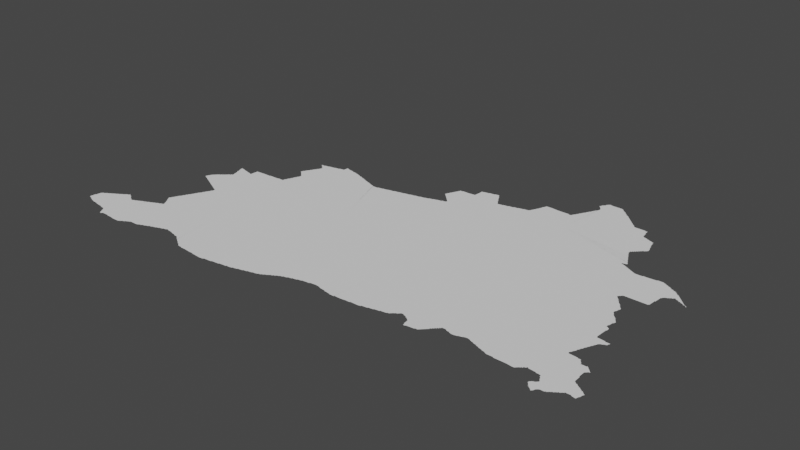 # Source: diyarbakir.blend  (saved by Blender 3.3.6; exported with 4.5.12 LTS)
import bpy
from mathutils import Matrix  # noqa: F401  (used for matrix-valued properties, if any)

bpy.ops.wm.read_factory_settings(use_empty=True)
scene = bpy.context.scene
scene.name = 'Scene'

# ---- collections
col_collection = bpy.data.collections.new('Collection'); scene.collection.children.link(col_collection)

# ---- node groups
ng_auto_smooth = bpy.data.node_groups.new('Auto Smooth', 'GeometryNodeTree')
_s = ng_auto_smooth.interface.new_socket(name='Geometry', in_out='OUTPUT', socket_type='NodeSocketGeometry')
_s = ng_auto_smooth.interface.new_socket(name='Geometry', in_out='INPUT', socket_type='NodeSocketGeometry')
_s = ng_auto_smooth.interface.new_socket(name='Angle', in_out='INPUT', socket_type='NodeSocketFloat')
_s.subtype = 'ANGLE'
_s.min_value = 0.0
_s.max_value = 3.142
ng_auto_smooth.is_modifier = True
_N = ng_auto_smooth.nodes; _L = ng_auto_smooth.links
n0 = _N.new('NodeGroupOutput'); n0.name = 'Group Output'; n0.location = (480, -100)
n1 = _N.new('NodeGroupInput'); n1.name = 'Group Input'; n1.location = (-420, -300)
n2 = _N.new('NodeGroupInput'); n2.name = 'Group Input.001'; n2.location = (-60, -100)
n3 = _N.new('GeometryNodeSetShadeSmooth'); n3.name = 'Set Shade Smooth'; n3.location = (120, -100)
n3.domain = 'EDGE'
n4 = _N.new('GeometryNodeSetShadeSmooth'); n4.name = 'Set Shade Smooth.001'; n4.location = (300, -100)
n5 = _N.new('GeometryNodeInputMeshEdgeAngle'); n5.name = 'Edge Angle'; n5.location = (-420, -220)
n6 = _N.new('GeometryNodeInputEdgeSmooth'); n6.name = 'Is Edge Smooth'; n6.location = (-60, -160)
n7 = _N.new('GeometryNodeInputShadeSmooth'); n7.name = 'Is Face Smooth'; n7.location = (-240, -340)
n8 = _N.new('FunctionNodeBooleanMath'); n8.name = 'Boolean Math'; n8.location = (-60, -220)
n9 = _N.new('FunctionNodeCompare'); n9.name = 'Compare'; n9.location = (-240, -180)
n9.operation = 'LESS_EQUAL'
_L.new(n5.outputs[0], n9.inputs[0])
_L.new(n4.outputs[0], n0.inputs[0])
_L.new(n1.outputs[1], n9.inputs[1])
_L.new(n9.outputs[0], n8.inputs[0])
_L.new(n7.outputs[0], n8.inputs[1])
_L.new(n2.outputs[0], n3.inputs[0])
_L.new(n6.outputs[0], n3.inputs[1])
_L.new(n3.outputs[0], n4.inputs[0])
_L.new(n8.outputs[0], n3.inputs[2])
n0.is_active_output = True

# ---- world
world_world = bpy.data.worlds.new('World'); scene.world = world_world
world_world.use_nodes = True; world_world.node_tree.nodes.clear()
_N = world_world.node_tree.nodes; _L = world_world.node_tree.links
n0 = _N.new('ShaderNodeOutputWorld'); n0.name = 'World Output'; n0.location = (300, 300)
n1 = _N.new('ShaderNodeBackground'); n1.name = 'Background'; n1.location = (10, 300)
n1.inputs[0].default_value = (0.05088, 0.05088, 0.05088, 1.0)
_L.new(n1.outputs[0], n0.inputs[0])
n0.is_active_output = True
world_world.color = (0.05088, 0.05088, 0.05088)
world_world.use_sun_shadow = False
world_world.sun_shadow_jitter_overblur = 0.0

# ---- meshes
me_mesh = bpy.data.meshes.new('Mesh')
me_mesh.from_pydata([(36.79, 36.8, -8.592e-08), (36.5, 36.89, -4.439e-08), (36.52, 36.88, -7.1e-08), (36.51, 36.89, -9.427e-08), (36.52, 36.89, -8.705e-08), (36.51, 36.91, -8.776e-08), (36.79, 37.08, -9.988e-08), (36.52, 36.98, -7.698e-08), (36.53, 36.99, -9.658e-08), (36.54, 37.06, -7.219e-08), (36.57, 36.87, -9.348e-08), (36.55, 37.07, -9.317e-08), (36.57, 36.86, -8.199e-08), (36.56, 37.08, -9.214e-08), (36.57, 37.09, -8.401e-08), (36.59, 37.09, -9.848e-08), (36.59, 37.1, -7.01e-08), (36.62, 36.84, -4.439e-08), (36.61, 36.85, -9.026e-08), (36.61, 37.11, -8.959e-08), (36.65, 36.83, -7.757e-08), (36.68, 36.82, -9.451e-08), (36.67, 36.83, -9.905e-08), (36.79, 36.81, -9.246e-08), (36.62, 37.12, -1.065e-07), (36.65, 37.13, -9.5e-08), (36.66, 37.14, -5.771e-08), (36.67, 37.15, -8.81e-08), (36.69, 37.15, -9.926e-08), (36.69, 37.16, -7.068e-08), (36.71, 37.17, -9.645e-08), (36.72, 37.18, -1.016e-07), (36.75, 37.19, -9.694e-08), (36.76, 37.2, -7.83e-08), (36.77, 37.21, -8.737e-08), (36.79, 37.21, -9.926e-08), (36.79, 37.22, -7.418e-08), (36.91, 36.79, -9.234e-08), (36.91, 36.78, -7.51e-08), (36.99, 36.77, -9.794e-08), (37.0, 36.76, -5.28e-08), (37.02, 36.73, -7.399e-08), (37.01, 36.75, -9.902e-08), (37.04, 36.7, -6.193e-08), (37.03, 36.71, -8.422e-08), (37.03, 36.73, -9.807e-08), (37.06, 36.66, -9.606e-08), (37.05, 36.69, -9.706e-08), (37.07, 36.65, -8.358e-08), (37.09, 36.65, -8.565e-08), (37.11, 36.66, -7.95e-08), (37.11, 36.67, -9.926e-08), (36.81, 37.23, -9.223e-08), (36.82, 37.24, -9.891e-08), (36.85, 37.25, -9.747e-08), (36.85, 37.26, -6.748e-08), (36.87, 37.27, -8.826e-08), (36.88, 37.28, -9.607e-08), (36.91, 37.29, -9.41e-08), (36.92, 37.3, -5.28e-08), (36.95, 37.29, -1.041e-07), (36.93, 37.31, -8.192e-08), (36.98, 37.28, -1.029e-07), (36.94, 37.3, -6.633e-08), (37.03, 37.23, -9.879e-08), (36.99, 37.27, -8.587e-08), (37.01, 37.25, -9.306e-08), (37.0, 37.26, -5.28e-08), (37.03, 37.24, -7.166e-08), (37.05, 37.23, -7.787e-08), (37.07, 37.21, -8.959e-08), (37.06, 37.22, -4.217e-08), (37.09, 37.21, -8.737e-08), (37.11, 37.21, -9.848e-08), (37.14, 36.67, -9.835e-08), (37.26, 37.02, -9.988e-08), (37.23, 36.67, -9.558e-08), (37.23, 36.66, -6.08e-08), (37.31, 36.66, -8.528e-08), (37.37, 36.65, -9.437e-08), (37.11, 37.22, -9.393e-08), (37.16, 37.24, -7.75e-08), (37.15, 37.23, -9.764e-08), (37.19, 37.25, -9.407e-08), (37.2, 37.26, -8.224e-08), (37.23, 37.27, -9.208e-08), (37.24, 37.28, -7.391e-08), (37.27, 37.29, -9.588e-08), (37.29, 37.29, -9.42e-08), (37.29, 37.3, -9.628e-08), (37.33, 37.31, -9.848e-08), (37.33, 37.32, -9.193e-08), (37.37, 37.33, -9.597e-08), (37.38, 37.34, -7.626e-08), (37.41, 37.35, -9.312e-08), (37.42, 37.36, -7.067e-08), (37.42, 38.4, -8.558e-08), (37.28, 38.47, -6.733e-08), (37.28, 38.48, -4.412e-08), (37.3, 38.46, -8.557e-08), (37.29, 38.47, -8.934e-08), (37.29, 38.49, -9.317e-08), (37.3, 38.52, -9.269e-08), (37.31, 38.53, -9.317e-08), (37.32, 38.56, -8.421e-08), (37.34, 38.44, -8.557e-08), (37.33, 38.45, -9.432e-08), (37.33, 38.57, -9.223e-08), (37.34, 38.58, -6.703e-08), (37.53, 38.61, -9.988e-08), (37.35, 38.59, -9.294e-08), (37.36, 38.6, -6.326e-08), (37.38, 38.42, -8.364e-08), (37.37, 38.43, -9.419e-08), (37.37, 38.61, -8.776e-08), (37.38, 38.62, -4.217e-08), (37.41, 38.41, -9.576e-08), (37.39, 38.63, -8.246e-08), (37.41, 38.65, -7.894e-08), (37.43, 38.65, -9.848e-08), (37.43, 38.67, -7.491e-08), (37.47, 36.65, -9.36e-08), (37.5, 36.66, -9.45e-08), (37.51, 36.67, -9.196e-08), (37.53, 36.68, -7.418e-08), (37.53, 36.69, -9.926e-08), (37.55, 36.69, -8.475e-08), (37.57, 36.7, -6.748e-08), (37.57, 36.71, -9.529e-08), (37.6, 36.72, -1.172e-07), (37.61, 36.73, -9.419e-08), (37.64, 36.74, -9.531e-08), (37.65, 36.75, -9.194e-08), (37.67, 36.75, -9.193e-08), (37.77, 36.75, -8.632e-08), (37.97, 36.96, -9.988e-08), (37.72, 37.41, -9.988e-08), (37.45, 37.37, -9.11e-08), (37.46, 37.38, -6.719e-08), (37.49, 37.39, -8.914e-08), (37.51, 37.39, -9.353e-08), (37.51, 37.4, -6.733e-08), (37.53, 37.41, -8.777e-08), (37.55, 37.41, -9.894e-08), (37.56, 37.42, 5.192e-08), (37.56, 37.42, -1.065e-07), (37.55, 37.42, -4.162e-08), (37.56, 37.43, -9.276e-08), (37.46, 37.59, -6.95e-08), (37.45, 37.61, -8.192e-08), (37.46, 37.62, -5.771e-08), (37.48, 37.56, -7.196e-08), (37.47, 37.57, -8.282e-08), (37.47, 37.59, -9.925e-08), (37.47, 37.63, -9.5e-08), (37.48, 37.66, -9.708e-08), (37.5, 37.53, -7.068e-08), (37.49, 37.55, -9.21e-08), (37.49, 37.67, -9.317e-08), (37.5, 37.7, -9.453e-08), (37.52, 37.5, -5.868e-08), (37.51, 37.51, -8.472e-08), (37.51, 37.53, -9.684e-08), (38.47, 37.58, -9.933e-08), (37.51, 37.71, -9.11e-08), (37.52, 37.74, -1.107e-07), (37.53, 37.49, -9.41e-08), (37.53, 37.75, -8.971e-08), (37.55, 37.45, -8.399e-08), (37.54, 37.77, -7.068e-08), (37.55, 37.77, -9.737e-08), (37.55, 37.79, -8.785e-08), (37.56, 37.81, -6.638e-08), (37.57, 37.81, -9.718e-08), (37.57, 37.83, -8.566e-08), (37.58, 37.85, -7.902e-08), (37.59, 37.85, -9.681e-08), (37.59, 37.87, -8.056e-08), (37.6, 37.88, -5.771e-08), (37.61, 37.89, -9.597e-08), (37.62, 37.92, -1.042e-07), (37.63, 37.93, -9.419e-08), (37.64, 37.96, -8.671e-08), (37.65, 37.97, -9.354e-08), (37.66, 38.0, -8.14e-08), (37.67, 38.01, -9.062e-08), (37.68, 38.03, -7.311e-08), (37.69, 38.03, -9.926e-08), (37.69, 38.05, -8.785e-08), (37.7, 38.07, -7.167e-08), (37.71, 38.07, -9.672e-08), (37.46, 38.38, -8.369e-08), (37.45, 38.39, -9.419e-08), (37.5, 38.36, -8.365e-08), (37.49, 38.37, -9.432e-08), (37.54, 38.34, -8.572e-08), (37.53, 38.35, -9.56e-08), (37.58, 38.32, -8.562e-08), (37.57, 38.33, -9.419e-08), (37.86, 38.52, -9.13e-08), (37.62, 38.3, -8.374e-08), (37.61, 38.31, -9.432e-08), (37.66, 38.28, -9.368e-08), (37.65, 38.29, -9.561e-08), (37.7, 38.26, -8.64e-08), (37.69, 38.27, -9.597e-08), (37.71, 38.09, -8.684e-08), (37.72, 38.11, -6.516e-08), (37.73, 38.11, -9.82e-08), (37.73, 38.13, -8.566e-08), (37.74, 38.14, -5.771e-08), (37.74, 38.24, -8.64e-08), (37.73, 38.25, -9.597e-08), (37.75, 38.15, -8.958e-08), (37.75, 38.17, -8.282e-08), (37.76, 38.18, -5.438e-08), (37.45, 38.67, -9.474e-08), (37.45, 38.68, -6.973e-08), (37.47, 38.69, -9.317e-08), (37.48, 38.7, -6.126e-08), (37.49, 38.71, -9.05e-08), (37.5, 38.72, -8.54e-08), (37.5, 39.04, 2.771e-08), (37.51, 38.73, -8.5e-08), (37.52, 38.96, -8.67e-08), (37.51, 39.01, -9.267e-08), (37.5, 39.03, -9.427e-08), (37.53, 39.03, -9.817e-08), (37.51, 39.03, -8.279e-08), (37.53, 38.75, -7.999e-08), (37.54, 38.89, -8.954e-08), (37.53, 38.95, -9.447e-08), (37.55, 38.75, -9.926e-08), (37.55, 38.77, -7.469e-08), (37.56, 38.82, -7.982e-08), (37.55, 38.89, -9.026e-08), (37.58, 39.02, -8.981e-08), (37.57, 38.77, -9.681e-08), (37.57, 38.79, -9.402e-08), (37.57, 38.81, -9.702e-08), (37.67, 38.99, -1.018e-07), (37.59, 39.01, -9.467e-08), (37.66, 39.0, -8.809e-08), (37.74, 38.98, -8.329e-08), (37.75, 38.97, -9.692e-08), (37.5, 39.04, -4.439e-08), (37.8, 36.76, -9.421e-08), (37.81, 36.77, -9.219e-08), (37.85, 36.78, -8.192e-08), (37.85, 36.79, -8.754e-08), (37.9, 36.8, -8.693e-08), (37.91, 36.81, -9.226e-08), (37.95, 36.82, -8.685e-08), (37.95, 36.83, -9.334e-08), (38.0, 36.84, -6.783e-08), (38.01, 36.85, -8.585e-08), (38.06, 36.86, -1.594e-08), (38.07, 36.87, -9.136e-08), (37.77, 38.19, -9.419e-08), (37.77, 38.23, -9.659e-08), (37.77, 38.21, -9.459e-08), (37.77, 38.97, -9.597e-08), (37.77, 39.0, -9.08e-08), (37.78, 39.1, -7.473e-08), (37.79, 39.1, -8.412e-08), (37.93, 39.11, -9.328e-08), (37.99, 39.11, -9.69e-08), (38.05, 39.11, -9.692e-08), (38.05, 39.12, -8.432e-08), (38.11, 36.88, -8.163e-08), (38.11, 36.89, -9.926e-08), (38.13, 36.89, -9.089e-08), (38.17, 36.9, -7.666e-08), (38.17, 36.91, -9.848e-08), (38.19, 36.91, -8.934e-08), (38.23, 36.92, -7.808e-08), (38.23, 36.93, -9.77e-08), (38.26, 36.92, -4.81e-08), (38.25, 36.93, -9.178e-08), (38.35, 36.91, -9.273e-08), (38.36, 36.9, -7.92e-08), (38.13, 39.12, -6.902e-08), (38.18, 39.12, -9.185e-08), (38.23, 39.13, -9.186e-08), (38.29, 39.13, -8.978e-08), (38.31, 39.15, -8.934e-08), (38.31, 39.13, -9.932e-08), (38.32, 39.18, -9.359e-08), (38.33, 39.19, -9.317e-08), (38.34, 39.23, -8.369e-08), (38.35, 39.23, -9.681e-08), (38.36, 39.27, -9.409e-08), (38.37, 39.27, -9.926e-08), (38.37, 39.29, -8.953e-08), (38.38, 39.32, -7.855e-08), (38.39, 39.33, -9.339e-08), (38.4, 39.37, -8.476e-08), (38.3, 39.53, -7.275e-08), (38.3, 39.55, -7.195e-08), (38.32, 39.52, -6.597e-08), (38.31, 39.53, -9.587e-08), (38.31, 39.55, -9.926e-08), (38.31, 39.57, -8.595e-08), (38.34, 39.5, -6.354e-08), (38.33, 39.51, -9.526e-08), (38.32, 39.58, -9.329e-08), (38.33, 39.59, -9.597e-08), (38.34, 39.62, -1.222e-07), (38.36, 39.48, -6.326e-08), (38.35, 39.49, -9.231e-08), (38.35, 39.63, -9.196e-08), (38.36, 39.65, -7.068e-08), (38.38, 39.46, -5.327e-08), (38.37, 39.47, -9.045e-08), (38.37, 39.65, -9.926e-08), (38.4, 39.44, -4.217e-08), (38.39, 39.45, -8.845e-08), (38.37, 39.67, -9.312e-08), (38.38, 39.68, -6.193e-08), (38.38, 39.92, -8e-08), (38.38, 39.93, -3.663e-08), (38.39, 39.69, -9.508e-08), (38.4, 39.72, -1.057e-07), (38.39, 39.91, -7.55e-08), (38.39, 39.93, -6.383e-08), (38.6, 36.8, -4.412e-08), (38.61, 36.79, -8.269e-08), (38.63, 36.78, -7.412e-08), (38.63, 36.79, -9.825e-08), (38.66, 36.76, -8.32e-08), (38.65, 36.77, -9.75e-08), (38.67, 36.75, -8.566e-08), (38.69, 36.74, -7.577e-08), (38.69, 36.75, -9.958e-08), (38.72, 36.72, -6.354e-08), (38.71, 36.73, -9.5e-08), (38.43, 36.89, -9.041e-08), (38.44, 36.88, -8.589e-08), (38.51, 36.87, -9.844e-08), (38.52, 36.86, -8.129e-08), (38.54, 36.84, -6.957e-08), (38.53, 36.85, -9.763e-08), (38.55, 36.83, -7.935e-08), (38.57, 36.82, -6.796e-08), (38.57, 36.83, -9.609e-08), (38.59, 36.81, -8.396e-08), (38.41, 39.37, -7.758e-08), (38.42, 39.41, -8.251e-08), (38.41, 39.43, -8.437e-08), (38.5, 39.6, -9.988e-08), (38.41, 39.73, -9.095e-08), (38.42, 39.75, -7.068e-08), (38.41, 39.89, -8.809e-08), (38.41, 39.91, -9.76e-08), (38.41, 39.93, -9.002e-08), (38.43, 39.75, -9.898e-08), (38.43, 39.77, -8.505e-08), (38.44, 39.78, -5.771e-08), (38.43, 39.87, -7.491e-08), (38.43, 39.89, -9.76e-08), (38.43, 39.93, -9.525e-08), (38.45, 39.79, -9.48e-08), (38.46, 39.82, -1.283e-07), (38.45, 39.85, -7.135e-08), (38.45, 39.87, -9.539e-08), (38.44, 39.94, -8.621e-08), (38.47, 39.83, -9.893e-08), (38.47, 39.85, -9.609e-08), (39.01, 39.88, -9.988e-08), (38.51, 39.95, -9.081e-08), (38.52, 39.96, -6.217e-08), (38.59, 39.97, -9.649e-08), (38.61, 39.97, -9.365e-08), (38.61, 39.98, -8.482e-08), (38.69, 39.99, -9.522e-08), (38.69, 40.0, -5.76e-08), (38.74, 36.71, -9.679e-08), (38.79, 36.7, -7.366e-08), (38.79, 36.71, -9.902e-08), (38.88, 36.7, -9.187e-08), (38.98, 36.69, -9.415e-08), (39.05, 36.69, -9.835e-08), (39.87, 38.79, -8.935e-08), (38.74, 40.01, -9.342e-08), (38.77, 40.01, -1.008e-07), (39.01, 40.03, -9.969e-08), (39.04, 40.03, -9.401e-08), (38.78, 40.09, -5.987e-08), (38.83, 40.07, -9.976e-08), (38.83, 40.08, -9.061e-08), (38.92, 40.06, -7.261e-08), (38.93, 40.05, -9.373e-08), (39.01, 40.04, -8.763e-08), (39.05, 36.68, 5.107e-09), (39.09, 36.68, -7.568e-08), (39.2, 36.67, -9.584e-08), (39.27, 36.68, -8.772e-08), (39.27, 36.69, -8.827e-08), (39.4, 36.7, -7.579e-08), (39.13, 39.99, -9.603e-08), (39.19, 39.97, -9.418e-08), (39.16, 39.99, -6.874e-08), (39.18, 39.98, -4.439e-08), (39.24, 39.96, -4.423e-08), (39.25, 39.95, -9.214e-08), (39.29, 39.93, -8.97e-08), (39.29, 39.94, -7.99e-08), (39.45, 39.87, -9.983e-08), (39.34, 39.92, -6.923e-08), (39.35, 39.91, -8.279e-08), (39.07, 40.01, -9.82e-08), (39.07, 40.02, -6.459e-08), (39.09, 40.01, -8.953e-08), (39.12, 40.0, -7.39e-08), (39.41, 36.71, -9.144e-08), (39.53, 36.72, -9.831e-08), (39.53, 36.73, -9.285e-08), (39.65, 36.74, -8.514e-08), (39.65, 36.75, -9.88e-08), (39.4, 39.9, -7.295e-08), (39.41, 39.89, -9.315e-08), (39.45, 39.88, -8.581e-08), (39.51, 39.86, -9.223e-08), (39.47, 39.87, -8.972e-08), (39.51, 39.85, -9.464e-08), (39.55, 39.85, -8.471e-08), (39.61, 39.85, -9.843e-08), (39.61, 39.86, -6.049e-08), (39.66, 39.87, -9.144e-08), (39.71, 36.75, -8.877e-08), (39.75, 36.76, -9.477e-08), (39.75, 36.77, -9.77e-08), (39.78, 36.77, -7.691e-08), (39.83, 36.79, -9.707e-08), (39.82, 36.78, -4.578e-08), (39.91, 36.81, -8.639e-08), (39.97, 36.82, -7.497e-08), (39.97, 36.83, -9.901e-08), (39.99, 36.83, -9.026e-08), (39.95, 39.81, -9.988e-08), (39.69, 39.87, -9.687e-08), (39.69, 39.88, -7.358e-08), (39.77, 39.89, -9.137e-08), (39.78, 39.9, -8.667e-08), (39.85, 39.91, -9.3e-08), (39.87, 39.91, -9.834e-08), (39.87, 39.92, -6.049e-08), (39.95, 39.93, -9.98e-08), (39.92, 39.93, -9.069e-08), (39.95, 39.94, -8.406e-08), (40.04, 36.84, -8.456e-08), (40.05, 36.85, -9.576e-08), (40.08, 36.85, -8.967e-08), (40.12, 36.86, -4.439e-08), (40.13, 36.87, -9.912e-08), (40.17, 36.88, -9.367e-08), (40.17, 36.89, -9.851e-08), (40.19, 36.89, -8.505e-08), (40.21, 36.91, -9.418e-08), (40.2, 36.9, -6.193e-08), (40.24, 36.92, -1.114e-07), (40.25, 36.93, -9.139e-08), (40.27, 36.95, -9.881e-08), (40.27, 36.94, -7.418e-08), (40.29, 36.95, -8.737e-08), (40.31, 36.97, -9.531e-08), (40.31, 36.96, -6.516e-08), (40.03, 39.95, -9.137e-08), (40.04, 39.96, -7.49e-08), (40.11, 39.97, -9.456e-08), (40.13, 39.98, -6.049e-08), (40.13, 39.97, -9.981e-08), (40.18, 39.99, -9.517e-08), (40.21, 39.99, -9.842e-08), (40.21, 40.0, -7.39e-08), (40.29, 40.01, -9.824e-08), (40.3, 40.02, -7.993e-08), (40.33, 36.97, -8.282e-08), (40.35, 36.99, -9.032e-08), (40.34, 36.98, -5.438e-08), (40.38, 37.0, -1.307e-07), (40.39, 37.01, -8.971e-08), (40.43, 37.02, -7.632e-08), (40.43, 37.03, -9.77e-08), (40.45, 37.03, -8.072e-08), (40.49, 37.04, -5.993e-08), (40.49, 37.05, -8.865e-08), (40.55, 37.06, -7.979e-08), (40.55, 37.07, -9.926e-08), (40.57, 37.07, -9.089e-08), (40.62, 37.08, -7.938e-08), (40.63, 37.09, -9.136e-08), (40.37, 40.03, -9.43e-08), (40.38, 40.04, -9.013e-08), (40.43, 40.05, -9.349e-08), (40.44, 40.06, -8.393e-08), (40.49, 40.07, -9.246e-08), (40.5, 40.08, -5.318e-08), (40.55, 40.09, -9.268e-08), (40.54, 40.32, -3.329e-08), (40.56, 40.3, -4.162e-08), (40.55, 40.31, -9.168e-08), (40.56, 40.1, -7.157e-08), (40.58, 40.28, -7.061e-08), (40.57, 40.29, -9.019e-08), (40.6, 40.26, -4.217e-08), (40.59, 40.27, -8.602e-08), (40.63, 40.11, -9.701e-08), (40.62, 40.24, -5.327e-08), (40.61, 40.25, -8.921e-08), (40.69, 40.34, -9.988e-08), (40.63, 40.12, -7.531e-08), (40.64, 40.22, -5.327e-08), (40.63, 40.23, -9.754e-08), (40.52, 40.34, -3.329e-08), (40.52, 40.34, -4.495e-08), (40.53, 40.33, -8.161e-08), (40.53, 40.35, -9.141e-08), (40.54, 40.38, -9.834e-08), (40.55, 40.39, -9.578e-08), (40.56, 40.42, -9.845e-08), (40.57, 40.43, -9.419e-08), (40.58, 40.46, -9.831e-08), (40.59, 40.47, -9.375e-08), (40.6, 40.5, -8.851e-08), (40.61, 40.51, -9.419e-08), (40.62, 40.54, -9.226e-08), (40.63, 40.57, -8.916e-08), (40.69, 37.1, -8.632e-08), (40.69, 37.11, -9.788e-08), (40.71, 37.11, -9.065e-08), (40.81, 37.12, -9.27e-08), (40.81, 37.13, -9.347e-08), (40.91, 37.14, -8.274e-08), (40.81, 40.2, -9.988e-08), (40.69, 40.13, -9.659e-08), (40.66, 40.2, -6.126e-08), (40.65, 40.21, -9.493e-08), (40.68, 40.18, -6.126e-08), (40.67, 40.19, -8.746e-08), (40.7, 40.15, -5.467e-08), (40.7, 40.14, -1.214e-07), (40.69, 40.14, -4.439e-08), (40.7, 40.16, -7.146e-08), (40.69, 40.17, -9.185e-08), (40.63, 40.55, -9.823e-08), (40.67, 40.57, -9.824e-08), (40.68, 40.58, -5.801e-08), (40.79, 40.58, -8.981e-08), (40.89, 40.59, -9.862e-08), (40.89, 40.61, -9.099e-08), (40.9, 40.69, -8.928e-08), (40.9, 40.75, -7.651e-08), (40.93, 40.75, -9.692e-08), (40.94, 40.76, -6.631e-08), (36.5, 36.89, -1.542e-07), (37.4, 38.64, 3.329e-08), (37.56, 37.43, -1.119e-07), (37.54, 37.46, -9.044e-08), (37.52, 38.74, 3.329e-08), (37.5, 39.04, 4.162e-08), (38.39, 39.93, 2.688e-08), (39.9, 36.8, -8.073e-08), (40.7, 40.15, 1.474e-09), (40.99, 37.12, -7.264e-08), (41.07, 37.11, -9.206e-08), (41.09, 37.1, -7.262e-08), (41.17, 37.09, -9.67e-08), (41.19, 37.08, -5.69e-08), (41.19, 37.09, -9.926e-08), (41.21, 37.08, -6.597e-08), (41.21, 37.08, -3.329e-08), (41.22, 37.08, -1.106e-07), (41.2, 37.08, -7.491e-08), (41.27, 37.08, -4.53e-08), (41.27, 37.09, -9.728e-08), (40.99, 37.13, -9.228e-08), (41.09, 37.11, -9.951e-08), (41.37, 38.12, -8.876e-08), (41.15, 40.47, -8.701e-08), (41.29, 40.61, -9.009e-08), (41.27, 40.63, -9.926e-08), (41.01, 40.77, -9.246e-08), (41.02, 40.78, -5.555e-08), (41.09, 40.79, -9.221e-08), (41.11, 40.79, -9.926e-08), (41.11, 40.8, -6.049e-08), (41.17, 40.81, -8.416e-08), (41.21, 40.75, -9.717e-08), (41.19, 40.77, -9.766e-08), (41.19, 40.79, -9.166e-08), (41.18, 40.8, -6.538e-08), (41.23, 40.71, -9.393e-08), (41.22, 40.74, -8.666e-08), (41.2, 40.77, -7.167e-08), (41.24, 40.7, -9.043e-08), (41.27, 40.65, -8.986e-08), (41.25, 40.67, -9.677e-08), (41.26, 40.67, -6.409e-08), (41.38, 37.09, -9.32e-08), (41.46, 37.1, -7.71e-08), (41.52, 37.1, -6.021e-08), (41.53, 37.11, -9.683e-08), (41.69, 37.13, -9.933e-08), (41.54, 40.44, -9.988e-08), (41.33, 40.56, -9.719e-08), (41.28, 40.63, -6.928e-08), (41.32, 40.56, -9.317e-08), (41.31, 40.57, -9.41e-08), (41.3, 40.6, -9.703e-08), (41.32, 40.57, -2.028e-07), (41.33, 40.56, -5.638e-08), (41.39, 40.57, -9.285e-08), (41.41, 40.57, -9.848e-08), (41.41, 40.58, -9.333e-08), (41.49, 40.59, -9.511e-08), (41.49, 40.6, -7.98e-08), (41.57, 40.61, -9.557e-08), (41.57, 40.62, -6.049e-08), (41.63, 40.63, -9.063e-08), (41.65, 37.11, -8.618e-08), (41.69, 37.12, -4.661e-08), (41.78, 37.14, -5.883e-08), (41.79, 37.15, -9.248e-08), (41.86, 37.16, -8.022e-08), (41.87, 37.17, -9.216e-08), (42.47, 40.56, -9.988e-08), (41.71, 40.65, -9.848e-08), (41.64, 40.64, -4.356e-08), (41.72, 40.66, -9.111e-08), (41.79, 40.67, -8.898e-08), (41.8, 40.68, -4.162e-08), (41.81, 40.69, -8.794e-08), (41.82, 40.72, -7.1e-08), (41.83, 40.73, -9.007e-08), (41.84, 40.76, -7.527e-08), (41.85, 40.77, -9.328e-08), (41.86, 40.8, -8.908e-08), (41.87, 40.81, -9.603e-08), (41.88, 40.85, -9.694e-08), (41.89, 40.85, -9.937e-08), (41.89, 40.87, -8.198e-08), (41.9, 40.9, -8.373e-08), (41.91, 40.91, -9.024e-08), (41.92, 40.94, -7.691e-08), (41.95, 37.18, -9.313e-08), (41.95, 37.19, -9.848e-08), (41.97, 37.19, -8.232e-08), (42.04, 37.2, -4.82e-08), (42.05, 37.21, -9.349e-08), (42.07, 37.21, -7.935e-08), (42.08, 37.22, -6.149e-08), (42.09, 37.23, -8.67e-08), (42.1, 37.24, -5.868e-08), (42.11, 37.25, -9.306e-08), (42.13, 37.26, -7.025e-08), (42.13, 37.27, -9.76e-08), (42.15, 37.27, -9.668e-08), (42.17, 37.29, -8.637e-08), (42.16, 37.28, -4.162e-08), (42.18, 37.3, -6.326e-08), (42.19, 37.31, -9.601e-08), (42.21, 37.31, -9.765e-08), (42.23, 37.3, -6.564e-08), (42.23, 37.31, -9.848e-08), (41.93, 40.95, -8.83e-08), (41.97, 40.95, -9.413e-08), (42.04, 40.95, -9.2e-08), (42.12, 40.94, -8.822e-08), (42.18, 40.94, -9.046e-08), (42.31, 40.93, -9.941e-08), (42.24, 40.94, -7.587e-08), (42.37, 37.12, -6.69e-08), (42.4, 37.12, -4.141e-08), (42.27, 37.29, -9.195e-08), (42.28, 37.28, -5.28e-08), (42.29, 37.27, -8.437e-08), (42.31, 37.27, -9.931e-08), (42.5, 37.41, -9.988e-08), (42.31, 37.26, -7.01e-08), (42.34, 37.24, -4.162e-08), (42.33, 37.25, -8.959e-08), (42.36, 37.15, -7.774e-08), (42.35, 37.23, -9.3e-08), (42.37, 37.15, -1.043e-07), (42.41, 37.13, -9.276e-08), (42.53, 37.14, -9.647e-08), (42.53, 37.15, -9.848e-08), (42.57, 37.15, -8.671e-08), (42.27, 40.94, -5.065e-08), (42.31, 40.94, -4.786e-08), (42.35, 40.93, -9.472e-08), (42.36, 40.96, -7.016e-08), (42.58, 37.16, -4.217e-08), (42.59, 37.17, -8.602e-08), (42.6, 37.18, -4.217e-08), (42.61, 37.19, -7.347e-08), (42.62, 37.2, -3.329e-08), (42.63, 37.21, -8.161e-08), (42.65, 37.23, -8.161e-08), (42.67, 37.27, -9.786e-08), (42.66, 37.24, -3.329e-08), (42.67, 37.25, -7.999e-08), (42.69, 37.27, -7.732e-08), (42.69, 37.29, -9.926e-08), (42.71, 37.31, -9.759e-08), (42.71, 37.29, -7.732e-08), (42.73, 37.31, -7.766e-08), (42.73, 37.33, -9.292e-08), (42.75, 37.33, -7.468e-08), (42.75, 37.35, -9.292e-08), (42.77, 37.35, -7.468e-08), (42.77, 37.37, -9.76e-08), (42.79, 37.37, -7.749e-08), (42.81, 37.37, -9.013e-08), (42.84, 37.36, -8.122e-08), (42.83, 37.37, -9.305e-08), (42.98, 37.49, -9.988e-08), (42.86, 37.35, -7.94e-08), (43.19, 40.93, -9.988e-08), (42.9, 37.34, -6.912e-08), (42.89, 37.35, -9.597e-08), (42.93, 37.33, -9.399e-08), (42.95, 37.32, -4.578e-08), (42.95, 37.32, -4.439e-08), (42.95, 37.33, -9.752e-08), (42.95, 37.33, -9.427e-08), (42.97, 37.33, -9.056e-08), (43.02, 37.34, -8.236e-08), (43.03, 37.35, -9.081e-08), (43.08, 37.36, -8.811e-08), (43.09, 37.37, -9.249e-08), (43.13, 37.38, -8.025e-08), (43.15, 37.38, -8.564e-08), (43.19, 37.37, -9.383e-08), (43.2, 37.36, -5.375e-08), (43.23, 37.35, -9.642e-08), (43.25, 37.34, -6.904e-08), (43.25, 37.35, -9.801e-08), (43.29, 37.33, -9.327e-08), (43.31, 37.32, -7.973e-08), (43.31, 37.33, -9.701e-08), (43.36, 37.3, -6.688e-08), (43.35, 37.31, -9.234e-08), (43.41, 37.29, -9.301e-08), (43.42, 37.28, -7.586e-08), (43.47, 37.27, -9.283e-08), (43.48, 37.26, -9.508e-08), (43.51, 37.25, -9.309e-08), (43.75, 39.86, -9.988e-08), (43.55, 40.47, -9.716e-08), (43.55, 40.49, -9.608e-08), (43.59, 40.95, -9.971e-08), (43.49, 40.99, -9.823e-08), (43.55, 37.25, -9.514e-08), (43.61, 37.25, -9.788e-08), (43.61, 37.24, -4.855e-08), (43.66, 37.24, -9.155e-08), (43.73, 37.24, -8.688e-08), (43.8, 37.24, -9.111e-08), (43.81, 40.05, -9.554e-08), (43.61, 40.33, -9.743e-08), (43.63, 40.15, -9.067e-08), (43.65, 40.25, -9.602e-08), (43.62, 40.33, -9.368e-08), (43.63, 40.13, -9.926e-08), (43.63, 40.29, -9.681e-08), (43.65, 40.13, -8.881e-08), (43.64, 40.29, -9.509e-08), (43.68, 40.12, -7.914e-08), (43.68, 40.16, -8.037e-08), (43.68, 40.21, -8.048e-08), (43.67, 40.21, -9.681e-08), (43.66, 40.25, -9.502e-08), (43.69, 40.11, -8.971e-08), (43.68, 40.16, -1.205e-07), (43.69, 40.19, -9.336e-08), (43.69, 40.17, -8.761e-08), (43.73, 40.09, -9.599e-08), (43.72, 40.1, -7.242e-08), (43.7, 40.17, -4.395e-08), (43.7, 40.17, -4.162e-08), (43.76, 40.08, -9.49e-08), (43.77, 40.07, -9.11e-08), (43.8, 40.06, -6.347e-08), (43.84, 40.04, -9.461e-08), (43.57, 40.41, -9.41e-08), (43.55, 40.45, -9.194e-08), (43.55, 40.51, -9.46e-08), (43.59, 40.37, -9.642e-08), (43.56, 40.45, -9.51e-08), (43.57, 40.51, -7.732e-08), (43.57, 40.53, -9.46e-08), (43.6, 40.37, -8.993e-08), (43.58, 40.41, -9.503e-08), (43.59, 40.53, -7.732e-08), (43.59, 40.55, -9.926e-08), (43.61, 40.55, -7.732e-08), (43.61, 40.57, -9.926e-08), (43.63, 40.57, -7.732e-08), (43.63, 40.59, -9.926e-08), (43.65, 40.59, -7.732e-08), (43.65, 40.61, -9.926e-08), (43.67, 40.63, -9.761e-08), (43.67, 40.61, -7.732e-08), (43.69, 40.63, -8.138e-08), (43.7, 40.64, -3.329e-08), (43.55, 40.97, -9.386e-08), (43.59, 40.96, -8.531e-08), (43.61, 40.95, -7.761e-08), (43.65, 40.93, -9.328e-08), (43.64, 40.94, -4.439e-08), (43.68, 40.89, -8.529e-08), (43.67, 40.89, -9.77e-08), (43.67, 40.93, -9.03e-08), (43.71, 40.65, -8.779e-08), (43.71, 40.75, -9.361e-08), (43.69, 40.81, -9.179e-08), (43.72, 40.74, -5.902e-08), (43.7, 40.81, -6.144e-08), (43.72, 40.66, -3.329e-08), (43.73, 40.67, -8.186e-08), (43.73, 40.69, -9.026e-08), (43.87, 37.23, -8.964e-08), (43.91, 37.23, -8.362e-08), (43.93, 37.25, -8.829e-08), (43.92, 37.24, -4.217e-08), (43.97, 37.29, -9.662e-08), (43.94, 37.26, -6.326e-08), (43.95, 37.27, -9.294e-08), (43.97, 37.28, -6.796e-08), (43.99, 37.29, -7.399e-08), (43.99, 37.31, -9.883e-08), (44.01, 37.31, -7.999e-08), (44.02, 37.32, -3.329e-08), (44.04, 37.32, -4.926e-08), (44.02, 37.33, -8.802e-08), (44.04, 37.33, -9.789e-08), (44.15, 37.31, -9.322e-08), (44.16, 37.3, -4.439e-08), (44.45, 37.33, -9.988e-08), (43.79, 38.52, -9.832e-08), (44.31, 38.37, -1.035e-07), (44.17, 39.03, -9.737e-08), (44.03, 39.33, -9.331e-08), (44.01, 39.35, -9.76e-08), (44.15, 39.17, -9.948e-08), (44.05, 39.31, -8.983e-08), (44.02, 39.35, -7.166e-08), (44.09, 39.25, -9.911e-08), (44.07, 39.27, -9.798e-08), (44.06, 39.3, -7.028e-08), (44.04, 39.32, -6.126e-08), (44.07, 39.29, -8.229e-08), (44.11, 39.23, -9.51e-08), (44.09, 39.27, -7.577e-08), (44.19, 39.09, -9.962e-08), (44.13, 39.21, -8.387e-08), (44.1, 39.24, -6.597e-08), (44.15, 39.19, -8.108e-08), (44.12, 39.22, -5.327e-08), (44.01, 39.37, -9.76e-08), (44.02, 39.37, -7.391e-08), (44.03, 39.39, -9.587e-08), (44.04, 39.39, -6.796e-08), (44.05, 39.41, -9.399e-08), (44.07, 39.42, -8.84e-08), (44.43, 39.55, -1.033e-07), (43.91, 40.01, -9.753e-08), (44.01, 40.01, -9.444e-08), (44.31, 40.03, -9.971e-08), (43.85, 40.03, -9.249e-08), (43.88, 40.02, -8.21e-08), (43.89, 40.01, -9.419e-08), (44.01, 40.02, -4.786e-08), (44.08, 40.02, -8.622e-08), (44.18, 37.11, -4.217e-08), (44.18, 37.11, -5.827e-08), (44.2, 37.08, -4.412e-08), (44.19, 37.09, -8.144e-08), (44.19, 37.11, -9.236e-08), (44.19, 37.11, -7.969e-08), (44.22, 37.05, -6.869e-08), (44.21, 37.07, -9.827e-08), (44.23, 37.03, -7.868e-08), (44.23, 37.05, -9.513e-08), (44.25, 37.02, -7.283e-08), (44.25, 37.03, -1.005e-07), (44.28, 37.0, -8.139e-08), (44.27, 37.01, -9.41e-08), (44.3, 36.98, -4.162e-08), (44.29, 36.99, -8.791e-08), (44.3, 36.98, -5.142e-08), (44.31, 36.99, -8.826e-08), (44.33, 37.03, -9.888e-08), (44.32, 37.0, -8.033e-08), (44.35, 37.05, -9.141e-08), (44.34, 37.04, -5.527e-08), (44.37, 37.06, -8.34e-08), (44.38, 37.17, -9.988e-08), (44.43, 37.06, -8.038e-08), (44.43, 37.07, -9.677e-08), (44.45, 37.07, -7.877e-08), (44.46, 37.08, -4.162e-08), (44.47, 37.09, -8.94e-08), (44.2, 37.3, -8.862e-08), (44.2, 37.12, -6.354e-08), (44.21, 37.13, -7.695e-08), (44.22, 37.14, -1.052e-07), (44.24, 37.26, -8.039e-08), (44.23, 37.27, -8.566e-08), (44.23, 37.29, -9.926e-08), (44.26, 37.16, -6.193e-08), (44.25, 37.25, -9.472e-08), (44.25, 37.15, -9.31e-08), (44.27, 37.17, -8.643e-08), (44.28, 37.18, -5.91e-08), (44.28, 37.19, -1.014e-07), (44.27, 37.21, -8.579e-08), (44.28, 37.19, -9.084e-08), (44.4, 37.61, -9.988e-08), (44.23, 37.87, -9.142e-08), (44.22, 37.89, -8.152e-08), (44.23, 37.91, -9.11e-08), (44.24, 37.92, -7.207e-08), (44.25, 37.95, -8.971e-08), (44.27, 37.99, -9.126e-08), (44.26, 37.96, -5.666e-08), (44.27, 38.01, -9.848e-08), (44.28, 38.01, -8.942e-08), (44.29, 38.05, -9.681e-08), (44.3, 38.05, -8.406e-08), (44.36, 37.86, -6.396e-08), (44.41, 37.83, -9.838e-08), (44.37, 37.85, -9.291e-08), (44.41, 37.85, -9.057e-08), (44.43, 37.81, -9.255e-08), (44.45, 37.79, -8.78e-08), (44.42, 37.83, -7.166e-08), (44.45, 37.77, -9.848e-08), (44.44, 37.8, -5.527e-08), (44.47, 37.77, -8.787e-08), (44.35, 38.17, -9.792e-08), (44.31, 38.09, -9.479e-08), (44.3, 38.39, -6.78e-08), (44.32, 38.1, -7.97e-08), (44.33, 38.13, -8.396e-08), (44.34, 38.37, -9.158e-08), (44.34, 38.14, -8.492e-08), (44.37, 38.21, -9.077e-08), (44.36, 38.18, -7.601e-08), (44.41, 38.27, -9.813e-08), (44.38, 38.22, -4.432e-08), (44.39, 38.25, -8.92e-08), (44.43, 38.35, -1.033e-07), (44.43, 38.36, -8.057e-08), (44.4, 38.26, -5.438e-08), (44.44, 38.28, -8.192e-08), (44.45, 38.29, -9.196e-08), (44.48, 38.3, -8.804e-08), (44.27, 38.67, -9.63e-08), (44.27, 38.65, -9.926e-08), (44.27, 38.69, -8.658e-08), (44.31, 38.63, -9.975e-08), (44.3, 38.64, -7.679e-08), (44.29, 38.65, -8.309e-08), (44.28, 38.7, -8.39e-08), (44.3, 38.41, -9.144e-08), (44.31, 38.57, -9.678e-08), (44.32, 38.63, -6.353e-08), (44.19, 38.97, -8.489e-08), (44.17, 38.99, -8.804e-08), (44.21, 38.93, -9.606e-08), (44.19, 38.95, -9.76e-08), (44.18, 38.98, -3.329e-08), (44.18, 39.03, -7.658e-08), (44.22, 38.92, -8.276e-08), (44.2, 38.95, -7.283e-08), (44.24, 38.9, -7.641e-08), (44.23, 38.91, -9.083e-08), (44.27, 38.85, -9.6e-08), (44.27, 38.87, -8.105e-08), (44.25, 38.89, -8.437e-08), (44.29, 38.77, -9.159e-08), (44.31, 38.81, -8.992e-08), (44.29, 38.83, -9.492e-08), (44.28, 38.85, -7.166e-08), (44.3, 38.77, -5.845e-08), (44.3, 38.82, -6.354e-08), (44.19, 39.13, -9.024e-08), (44.17, 39.15, -9.399e-08), (44.16, 39.17, -7.295e-08), (44.19, 39.07, -8.953e-08), (44.2, 39.12, -6.981e-08), (44.18, 39.14, -6.023e-08), (44.2, 39.09, -5.845e-08), (44.2, 39.11, -7.67e-08), (44.35, 39.42, -9.389e-08), (44.41, 39.42, -7.982e-08), (44.41, 39.43, -9.762e-08), (44.42, 39.43, -9.357e-08), (44.43, 39.52, -9.389e-08), (44.44, 39.55, -8.198e-08), (44.45, 39.64, -9.29e-08), (44.46, 39.67, -5.261e-08), (44.43, 39.82, -9.988e-08), (44.45, 39.67, -9.928e-08), (44.38, 40.0, -8.183e-08), (44.39, 39.99, -9.11e-08), (44.42, 39.98, -7.309e-08), (44.43, 39.97, -8.831e-08), (44.45, 39.95, -9.926e-08), (44.45, 39.96, -7.068e-08), (44.47, 39.69, -8.364e-08), (44.47, 39.95, -8.785e-08), (44.21, 40.03, -9.505e-08), (44.21, 40.04, -7.988e-08), (44.3, 40.04, -7.76e-08), (44.29, 40.04, -8.279e-08), (44.34, 40.02, -9.393e-08), (44.35, 40.01, -9.223e-08), (44.49, 37.1, -6.516e-08), (44.49, 37.11, -9.677e-08), (44.51, 37.11, -8.931e-08), (44.52, 37.12, -4.162e-08), (44.53, 37.13, -8.94e-08), (44.55, 37.15, -9.462e-08), (44.55, 37.14, -6.516e-08), (44.59, 37.43, -9.607e-08), (44.57, 37.15, -7.877e-08), (44.58, 37.16, -6.571e-08), (44.59, 37.17, -8.94e-08), (44.61, 37.18, -6.516e-08), (44.61, 37.19, -9.677e-08), (44.63, 37.41, -8.657e-08), (44.61, 37.41, -9.848e-08), (44.61, 37.42, -7.295e-08), (44.63, 37.19, -8.915e-08), (44.65, 37.39, -9.182e-08), (44.64, 37.4, -5.527e-08), (44.69, 37.19, -9.261e-08), (44.67, 37.37, -9.76e-08), (44.67, 37.38, -6.869e-08), (44.7, 37.18, -4.578e-08), (44.71, 37.35, -9.159e-08), (44.69, 37.37, -8.238e-08), (44.74, 37.17, -9.16e-08), (44.7, 37.36, -4.217e-08), (44.73, 37.33, -9.396e-08), (44.73, 37.34, -6.95e-08), (44.79, 37.27, -9.892e-08), (44.76, 37.32, -7e-08), (44.75, 37.33, -7.877e-08), (44.76, 37.17, -8.113e-08), (44.77, 37.21, -9.51e-08), (44.77, 37.31, -8.682e-08), (44.78, 37.22, -6.589e-08), (44.79, 37.29, -9.508e-08), (44.78, 37.3, -6.354e-08), (44.57, 37.65, -9.835e-08), (44.57, 37.55, -9.518e-08), (44.55, 37.77, -8.789e-08), (44.58, 37.45, -8.779e-08), (44.58, 37.74, -8.07e-08), (44.57, 37.75, -9.185e-08), (44.58, 37.54, -2.747e-08), (44.58, 37.66, -5.527e-08), (44.59, 37.67, -9.083e-08), (44.59, 37.73, -8.992e-08), (44.6, 37.68, -8.392e-08), (44.61, 37.69, -9.508e-08), (44.61, 37.71, -9.399e-08), (44.6, 37.72, -6.703e-08), (44.63, 37.69, -7.391e-08), (44.62, 37.7, -6.703e-08), (44.53, 37.77, -9.373e-08), (44.54, 37.78, -4.439e-08), (44.54, 37.78, -4.578e-08), (44.56, 37.76, -6.126e-08), (44.49, 38.31, -7.855e-08), (44.49, 38.33, -9.419e-08), (44.5, 38.35, -8.341e-08), (44.5, 38.34, -5.438e-08), (44.78, 39.68, -5.438e-08), (44.79, 39.67, -1.067e-07), (44.79, 39.68, -5.202e-08), (44.8, 39.67, -8.99e-08), (44.8, 39.68, -4.217e-08), (44.8, 39.67, -5.438e-08), (44.48, 39.7, -4.412e-08), (44.49, 39.71, -9.223e-08), (44.49, 39.93, -9.848e-08), (44.49, 39.94, -7.01e-08), (44.52, 39.72, -1.059e-07), (44.53, 39.91, -9.653e-08), (44.51, 39.93, -8.684e-08), (44.53, 39.73, -8.804e-08), (44.55, 39.75, -9.606e-08), (44.53, 39.92, -6.638e-08), (44.55, 39.74, -6.748e-08), (44.57, 39.87, -9.539e-08), (44.55, 39.89, -9.513e-08), (44.55, 39.91, -7.55e-08), (44.57, 39.75, -8.498e-08), (44.59, 39.77, -9.418e-08), (44.57, 39.89, -7.732e-08), (44.58, 39.76, -5.28e-08), (44.59, 39.87, -7.999e-08), (44.61, 39.76, -9.51e-08), (44.61, 39.77, -1.087e-07), (44.63, 39.83, -8.587e-08), (44.61, 39.85, -8.161e-08), (44.6, 39.86, -3.329e-08), (44.62, 39.84, -3.329e-08), (44.65, 39.74, -9.133e-08), (44.65, 39.75, -9.83e-08), (44.67, 39.79, -8.723e-08), (44.65, 39.81, -8.602e-08), (44.64, 39.82, -4.217e-08), (44.66, 39.8, -4.412e-08), (44.7, 39.72, -9.817e-08), (44.69, 39.73, -9.603e-08), (44.69, 39.77, -8.808e-08), (44.68, 39.78, -5.327e-08), (44.71, 39.75, -9.185e-08), (44.7, 39.76, -6.326e-08), (44.74, 39.7, -5.771e-08), (44.73, 39.71, -9.597e-08), (44.73, 39.73, -9.225e-08), (44.72, 39.74, -6.126e-08), (44.75, 39.69, -8.424e-08), (44.75, 39.71, -9.399e-08), (44.74, 39.72, -6.467e-08), (44.77, 39.69, -8.279e-08), (44.76, 39.7, -7.083e-08), (44.78, 39.69, -9.739e-08), (44.8, 37.28, -5.951e-08), (44.8, 37.29, -7.168e-08), (44.82, 39.66, -3.329e-08), (44.8, 39.67, -1.517e-07), (44.8, 39.67, -1.586e-07), (44.81, 39.66, 1.325e-07), (44.81, 39.66, -3.329e-08), (42.64, 37.22, 3.329e-08), (44.14, 39.2, 3.329e-08), (44.26, 37.22, -1.741e-07), (44.32, 38.58, -7.133e-09), (44.26, 38.88, 3.329e-08), (44.81, 39.66, 6.483e-07), (42.37, 40.97, -8.848e-08), (42.38, 40.99, -7.01e-08), (42.39, 40.99, -9.674e-08), (42.39, 41.01, -8.536e-08), (42.4, 41.02, -6.538e-08), (42.41, 41.03, -9.69e-08), (42.42, 41.06, -5.438e-08), (42.41, 41.05, -9.444e-08), (42.44, 41.1, -1.19e-07), (42.43, 41.07, -9.413e-08), (42.45, 41.11, -8.795e-08), (42.46, 41.13, -7.195e-08), (42.47, 41.13, -9.926e-08), (42.47, 41.15, -8.737e-08), (42.48, 41.17, -6.748e-08), (42.49, 41.17, -9.681e-08), (42.49, 41.19, -8.498e-08), (42.5, 41.2, -5.771e-08), (42.51, 41.21, -9.5e-08), (42.52, 41.24, -1.082e-07), (42.53, 41.25, -8.461e-08), (42.54, 41.28, -1.012e-07), (42.52, 41.44, -5.527e-08), (42.51, 41.45, -7.307e-08), (42.52, 41.46, -6.354e-08), (42.54, 41.42, -6.354e-08), (42.53, 41.43, -9.067e-08), (42.53, 41.49, -7.024e-08), (42.54, 41.5, -3.329e-08), (42.55, 41.29, -8.826e-08), (42.56, 41.31, -7.01e-08), (42.56, 41.39, -7.166e-08), (42.55, 41.41, -9.617e-08), (42.53, 41.47, -9.48e-08), (42.55, 41.51, -8.804e-08), (42.56, 41.52, -6.354e-08), (42.57, 41.31, -9.848e-08), (42.57, 41.33, -8.505e-08), (42.58, 41.36, -7.548e-08), (42.57, 41.37, -7.877e-08), (42.57, 41.39, -9.76e-08), (42.57, 41.53, -9.797e-08), (42.58, 41.56, -3.329e-08), (42.71, 41.45, -9.988e-08), (42.58, 41.35, -8.488e-08), (42.59, 41.57, -8.804e-08), (42.6, 41.58, -6.354e-08), (42.57, 41.55, -9.85e-08), (42.61, 41.59, -9.275e-08), (42.66, 41.58, -8.711e-08), (42.77, 41.58, -8.879e-08), (42.82, 41.58, -7.75e-08), (42.83, 41.57, -9.399e-08), (42.85, 41.55, -9.193e-08), (42.85, 41.56, -7.132e-08), (42.89, 41.51, -9.645e-08), (42.87, 41.53, -9.587e-08), (42.86, 41.54, -7.135e-08), (43.05, 41.37, -9.822e-08), (43.19, 41.23, -9.738e-08), (43.17, 41.25, -9.198e-08), (43.15, 41.27, -9.185e-08), (43.16, 41.26, -6.633e-08), (43.18, 41.24, -6.703e-08), (42.91, 41.49, -9.478e-08), (42.89, 41.52, -7.166e-08), (42.91, 41.51, -7.468e-08), (42.95, 41.45, -9.776e-08), (42.93, 41.47, -9.926e-08), (42.93, 41.49, -7.382e-08), (42.97, 41.43, -9.793e-08), (42.95, 41.47, -7.732e-08), (42.97, 41.45, -7.732e-08), (43.01, 41.41, -7.973e-08), (42.99, 41.43, -8.138e-08), (43.0, 41.42, -3.329e-08), (43.04, 41.38, -7.042e-08), (43.03, 41.39, -8.469e-08), (43.02, 41.4, -3.329e-08), (43.07, 41.35, -8.368e-08), (43.06, 41.36, -4.217e-08), (43.09, 41.33, -8.928e-08), (43.08, 41.34, -5.327e-08), (43.11, 41.31, -9.033e-08), (43.1, 41.32, -5.327e-08), (43.13, 41.29, -9.185e-08), (43.12, 41.3, -6.126e-08), (43.14, 41.28, -6.126e-08), (43.21, 41.21, -9.192e-08), (43.21, 41.22, -6.796e-08), (43.23, 41.19, -9.587e-08), (43.22, 41.2, -7.135e-08), (43.29, 41.18, -9.084e-08), (43.25, 41.18, -8.091e-08), (43.35, 41.18, -7.81e-08), (43.45, 41.11, -1.036e-07), (43.37, 41.18, -5.08e-08), (43.41, 41.17, -9.889e-08), (43.41, 41.18, -4.786e-08), (43.45, 41.17, -8.83e-08), (43.47, 41.01, -9.495e-08), (43.46, 41.1, -4.856e-08), (43.49, 41.0, -6.3e-08), (43.51, 40.99, -6.58e-08), (43.54, 40.98, -4.439e-08), (42.58, 41.35, -1.078e-07)], [(571, 570)], [(3, 555, 1), (4, 555, 3), (6, 4, 5), (8, 6, 7), (11, 8, 9), (16, 6, 15), (22, 18, 6), (6, 8, 13), (22, 20, 18), (75, 23, 21), (75, 21, 6), (24, 6, 19), (26, 27, 25), (28, 30, 6), (29, 30, 28), (31, 32, 30), (6, 30, 32), (6, 32, 33), (34, 6, 33), (42, 40, 39), (46, 49, 48), (74, 47, 45), (74, 45, 42), (47, 51, 50), (36, 6, 35), (53, 6, 52), (53, 54, 6), (56, 6, 54), (57, 6, 56), (59, 60, 58), (63, 60, 61), (67, 6, 65), (68, 6, 66), (70, 64, 69), (72, 75, 70), (75, 74, 42), (79, 78, 75), (73, 80, 75), (82, 75, 80), (81, 83, 82), (75, 82, 83), (84, 75, 83), (87, 75, 86), (75, 87, 88), (89, 75, 88), (91, 75, 90), (93, 94, 92), (98, 100, 97), (106, 99, 100), (104, 109, 103), (109, 105, 106), (109, 106, 102), (107, 109, 104), (108, 109, 107), (111, 114, 110), (109, 96, 116), (75, 123, 122), (75, 124, 123), (75, 126, 125), (75, 128, 126), (75, 133, 132), (135, 133, 75), (135, 134, 133), (136, 75, 94), (95, 136, 94), (138, 136, 137), (143, 136, 140), (142, 143, 140), (145, 147, 143), (144, 147, 145), (153, 148, 149), (150, 153, 149), (155, 153, 154), (162, 156, 157), (153, 157, 151), (158, 163, 153), (159, 163, 158), (162, 160, 161), (165, 163, 164), (136, 558, 166), (136, 557, 168), (136, 168, 558), (169, 163, 167), (172, 173, 171), (163, 170, 173), (174, 163, 173), (176, 163, 175), (177, 163, 176), (179, 163, 177), (180, 163, 179), (182, 163, 181), (163, 183, 184), (185, 163, 184), (186, 163, 185), (188, 163, 187), (189, 163, 188), (208, 163, 190), (196, 193, 109), (199, 195, 196), (199, 197, 198), (201, 197, 199), (199, 205, 203), (207, 208, 206), (210, 163, 209), (119, 109, 117), (120, 216, 119), (218, 109, 216), (219, 109, 218), (220, 221, 109), (199, 196, 109), (228, 222, 226), (223, 109, 221), (559, 109, 223), (236, 224, 225), (236, 225, 227), (233, 109, 232), (240, 234, 235), (240, 235, 230), (240, 230, 231), (240, 231, 224), (238, 199, 237), (240, 238, 239), (242, 240, 241), (244, 199, 243), (245, 222, 560), (135, 246, 134), (135, 250, 249), (135, 253, 252), (163, 135, 136), (215, 213, 214), (258, 163, 213), (163, 260, 259), (261, 199, 244), (262, 199, 261), (264, 199, 263), (163, 199, 266), (267, 163, 266), (135, 269, 257), (135, 271, 270), (135, 272, 271), (135, 274, 273), (135, 275, 274), (135, 276, 275), (135, 278, 276), (163, 277, 278), (268, 163, 267), (281, 282, 268), (283, 163, 282), (289, 163, 288), (290, 163, 289), (163, 286, 287), (292, 163, 291), (293, 163, 292), (294, 163, 293), (301, 297, 298), (304, 299, 300), (305, 300, 301), (302, 305, 301), (309, 303, 304), (307, 349, 306), (313, 308, 309), (349, 309, 304), (349, 304, 305), (311, 349, 310), (316, 312, 313), (330, 327, 328), (333, 329, 330), (337, 336, 163), (163, 338, 337), (341, 339, 163), (344, 342, 340), (163, 343, 344), (328, 326, 345), (333, 330, 163), (295, 163, 294), (296, 163, 295), (349, 315, 316), (346, 163, 296), (347, 163, 346), (349, 347, 348), (349, 163, 347), (382, 163, 349), (322, 349, 321), (324, 353, 323), (351, 355, 350), (354, 352, 353), (356, 361, 355), (357, 361, 356), (364, 358, 359), (365, 359, 352), (360, 365, 352), (368, 363, 364), (349, 355, 361), (369, 368, 365), (366, 349, 361), (370, 368, 369), (368, 349, 366), (373, 368, 372), (375, 368, 374), (376, 334, 335), (376, 335, 333), (378, 376, 333), (381, 380, 163), (387, 389, 384), (392, 384, 391), (394, 393, 381), (163, 394, 381), (395, 394, 163), (395, 397, 396), (401, 368, 399), (402, 400, 401), (403, 368, 400), (404, 368, 403), (405, 368, 404), (408, 368, 405), (411, 410, 386), (412, 368, 410), (413, 368, 412), (163, 414, 398), (163, 416, 415), (163, 417, 416), (419, 368, 409), (420, 407, 368), (423, 422, 407), (424, 382, 422), (425, 382, 424), (425, 426, 382), (427, 428, 426), (163, 431, 430), (163, 432, 431), (433, 434, 432), (163, 435, 562), (437, 435, 163), (428, 440, 426), (441, 439, 440), (442, 443, 439), (444, 445, 439), (447, 439, 445), (446, 447, 445), (449, 439, 447), (163, 450, 438), (454, 452, 163), (458, 459, 457), (462, 458, 163), (462, 463, 461), (465, 466, 464), (471, 382, 439), (470, 472, 471), (382, 471, 472), (473, 382, 472), (475, 382, 473), (474, 475, 473), (478, 465, 163), (478, 479, 477), (163, 481, 478), (163, 482, 481), (163, 483, 482), (163, 484, 483), (163, 485, 484), (163, 488, 486), (163, 489, 488), (163, 490, 489), (163, 491, 490), (382, 475, 476), (492, 493, 382), (495, 382, 494), (497, 382, 496), (497, 498, 382), (502, 507, 382), (509, 505, 506), (510, 506, 503), (510, 503, 504), (517, 514, 515), (501, 499, 516), (520, 510, 519), (510, 501, 519), (522, 510, 521), (510, 504, 501), (524, 510, 523), (525, 510, 524), (526, 545, 525), (163, 528, 491), (163, 531, 530), (163, 533, 532), (578, 533, 163), (511, 535, 507), (513, 509, 510), (534, 382, 535), (541, 534, 535), (540, 534, 541), (534, 563, 543), (534, 540, 563), (534, 543, 544), (534, 544, 539), (510, 537, 513), (527, 546, 545), (547, 548, 534), (579, 534, 549), (552, 579, 551), (569, 573, 568), (578, 574, 572), (577, 565, 578), (579, 382, 534), (582, 579, 554), (583, 579, 582), (586, 579, 585), (589, 588, 579), (587, 590, 579), (591, 590, 587), (592, 579, 588), (594, 588, 589), (598, 596, 597), (578, 600, 599), (578, 602, 601), (603, 602, 578), (626, 578, 382), (604, 382, 579), (606, 580, 581), (607, 605, 579), (609, 579, 580), (610, 607, 608), (614, 604, 613), (604, 614, 615), (616, 617, 604), (618, 619, 617), (578, 622, 603), (578, 624, 623), (578, 625, 624), (626, 382, 604), (626, 627, 629), (628, 604, 619), (630, 626, 629), (631, 626, 630), (633, 626, 632), (634, 626, 633), (635, 626, 634), (636, 626, 635), (637, 626, 636), (639, 626, 638), (578, 647, 646), (578, 648, 647), (578, 650, 649), (578, 652, 651), (578, 653, 652), (578, 655, 654), (657, 656, 578), (658, 659, 657), (662, 661, 578), (626, 640, 641), (643, 626, 641), (644, 626, 643), (666, 626, 644), (665, 666, 644), (667, 626, 666), (668, 626, 667), (669, 626, 668), (670, 626, 669), (671, 670, 669), (674, 663, 664), (677, 675, 674), (678, 674, 578), (678, 679, 677), (678, 680, 681), (684, 682, 683), (684, 683, 678), (673, 672, 684), (684, 686, 685), (684, 687, 686), (684, 688, 687), (689, 670, 671), (690, 670, 689), (691, 626, 670), (692, 626, 691), (684, 693, 688), (684, 695, 694), (684, 698, 696), (684, 1143, 698), (684, 701, 699), (700, 702, 684), (678, 703, 700), (705, 706, 704), (678, 707, 705), (678, 710, 708), (678, 712, 710), (678, 713, 712), (678, 714, 713), (717, 714, 678), (717, 678, 841), (717, 720, 721), (717, 721, 715), (722, 720, 717), (725, 724, 723), (717, 728, 727), (717, 729, 728), (717, 730, 729), (841, 731, 717), (841, 733, 732), (736, 735, 734), (739, 737, 738), (841, 741, 738), (841, 740, 741), (747, 746, 841), (750, 626, 719), (751, 750, 719), (841, 748, 747), (841, 756, 755), (764, 626, 761), (766, 626, 764), (767, 749, 765), (768, 626, 766), (769, 749, 767), (771, 762, 626), (773, 626, 763), (774, 749, 769), (771, 776, 770), (779, 778, 749), (779, 749, 774), (781, 775, 777), (784, 749, 783), (787, 626, 750), (790, 786, 787), (719, 792, 788), (794, 789, 786), (719, 796, 792), (719, 797, 796), (719, 799, 798), (719, 801, 800), (803, 804, 802), (808, 752, 807), (810, 719, 809), (814, 719, 810), (815, 803, 719), (817, 719, 812), (815, 806, 805), (819, 816, 817), (719, 820, 815), (841, 824, 823), (825, 826, 824), (841, 828, 825), (827, 829, 841), (832, 827, 841), (827, 830, 829), (841, 834, 833), (837, 836, 841), (840, 838, 837), (840, 837, 841), (848, 844, 845), (850, 849, 841), (852, 847, 844), (853, 850, 851), (854, 846, 849), (855, 849, 850), (856, 841, 846), (858, 854, 849), (859, 846, 854), (860, 857, 854), (1144, 859, 857), (749, 861, 841), (749, 862, 861), (749, 864, 863), (749, 866, 865), (867, 866, 749), (749, 868, 869), (871, 749, 760), (872, 749, 871), (873, 749, 872), (868, 749, 873), (875, 749, 869), (870, 749, 875), (881, 876, 877), (883, 878, 879), (880, 883, 879), (887, 885, 883), (894, 889, 887), (893, 890, 891), (894, 891, 888), (894, 895, 893), (896, 897, 894), (899, 898, 896), (899, 902, 901), (899, 903, 902), (840, 839, 838), (906, 883, 880), (887, 883, 907), (908, 887, 907), (840, 910, 911), (899, 887, 914), (915, 899, 914), (916, 899, 915), (899, 918, 913), (899, 919, 917), (921, 920, 841), (922, 921, 841), (841, 924, 923), (841, 929, 928), (932, 920, 921), (934, 920, 932), (935, 933, 934), (938, 936, 933), (940, 937, 936), (941, 920, 939), (942, 841, 842), (944, 842, 841), (942, 946, 943), (942, 948, 946), (842, 952, 949), (951, 953, 842), (954, 951, 842), (955, 842, 947), (951, 956, 953), (954, 957, 951), (954, 958, 957), (954, 959, 958), (961, 841, 960), (963, 968, 841), (965, 841, 961), (971, 841, 843), (974, 970, 971), (976, 841, 972), (977, 972, 973), (979, 841, 976), (982, 841, 978), (1147, 981, 982), (841, 966, 962), (985, 841, 980), (984, 987, 983), (988, 841, 985), (990, 856, 846), (994, 989, 990), (993, 995, 856), (1000, 997, 867), (1005, 867, 749), (1008, 1005, 1007), (1009, 1005, 1008), (1010, 1005, 1009), (1011, 1005, 1010), (1005, 1013, 1006), (1014, 1005, 1011), (1016, 870, 1015), (1017, 870, 1016), (1007, 1005, 1020), (899, 1021, 904), (1026, 1027, 1025), (840, 1031, 1030), (840, 1032, 1031), (1035, 840, 1028), (840, 1037, 1033), (1038, 840, 1034), (1042, 840, 1038), (1045, 840, 1041), (1046, 1043, 1040), (1047, 1044, 1045), (1048, 840, 1044), (1050, 1046, 840), (1051, 840, 1048), (1050, 1054, 1046), (1055, 840, 1051), (1050, 1056, 1054), (1057, 1050, 1055), (1062, 1028, 920), (1060, 920, 1059), (1064, 920, 1061), (1065, 1062, 920), (1065, 920, 1060), (920, 1066, 1059), (1068, 920, 1063), (1071, 1069, 1068), (1074, 1070, 1071), (1061, 920, 1075), (1076, 1061, 1075), (954, 1079, 959), (1081, 1082, 1080), (1087, 1084, 1085), (1005, 1089, 1013), (1092, 1005, 1014), (1005, 1093, 1090), (1095, 1005, 1091), (1098, 1094, 1095), (1097, 1099, 1096), (1102, 1005, 1094), (1005, 1103, 1097), (1104, 1106, 1103), (1110, 1109, 1100), (1112, 1100, 1107), (1113, 1110, 1111), (1115, 1108, 1109), (1118, 1109, 1110), (1119, 1116, 1117), (1122, 1114, 1116), (1124, 1121, 1122), (1129, 1120, 1124), (1131, 1126, 1127), (1132, 1127, 1128), (1134, 1130, 1131), (1085, 1083, 1135), (1057, 1136, 1050), (1140, 1088, 1086), (1150, 1151, 1149), (1153, 1154, 1152), (1156, 626, 1154), (626, 1156, 1158), (626, 1158, 1159), (1161, 626, 1159), (1162, 626, 1161), (1163, 626, 1162), (1165, 626, 1164), (1166, 626, 1165), (1168, 626, 1167), (1181, 1174, 1175), (1182, 1175, 1172), (1178, 626, 1169), (1179, 626, 1178), (1190, 1181, 1182), (1190, 1182, 1176), (1183, 1190, 1176), (1184, 1190, 1183), (1186, 626, 1185), (1254, 1192, 1186), (1193, 1192, 1254), (1192, 1187, 1188), (1192, 1188, 1189), (1192, 1181, 1190), (1195, 1197, 1194), (719, 626, 1192), (1199, 1192, 1198), (1200, 1192, 1199), (1203, 1192, 1201), (1205, 1192, 1202), (1211, 1209, 1210), (1214, 1204, 1205), (1215, 1213, 1204), (1217, 719, 1213), (1220, 1216, 1217), (1221, 1219, 1216), (1223, 719, 1219), (1224, 1222, 1223), (1226, 1207, 1222), (1230, 719, 1228), (1233, 719, 1230), (1235, 719, 1232), (1236, 719, 1234), (1237, 719, 1208), (1239, 719, 1237), (1242, 719, 1239), (1241, 719, 1242), (1243, 719, 1241), (1245, 719, 1243), (1247, 1246, 1245), (1253, 807, 1252), (5, 4, 3), (145, 143, 146), (227, 225, 222), (324, 323, 319), (354, 324, 561), (541, 535, 542), (572, 570, 573), (727, 726, 725), (776, 775, 770), (906, 880, 881), (919, 899, 916), (1086, 1088, 1084), (1134, 1133, 1130), (1085, 1135, 1134), (1140, 1139, 1088), (1140, 1141, 1148), (1192, 1193, 1187), (6, 2, 4), (5, 7, 6), (6, 10, 2), (11, 13, 8), (6, 12, 10), (14, 15, 13), (6, 18, 12), (15, 6, 13), (16, 19, 6), (18, 20, 17), (6, 21, 22), (24, 25, 6), (25, 27, 6), (27, 28, 6), (34, 35, 6), (75, 39, 38), (42, 45, 41), (44, 47, 43), (45, 47, 44), (46, 50, 49), (47, 50, 46), (47, 74, 51), (75, 0, 23), (75, 37, 0), (75, 38, 37), (75, 42, 39), (36, 52, 6), (55, 56, 54), (57, 58, 6), (58, 60, 6), (59, 61, 60), (60, 62, 6), (64, 75, 6), (65, 6, 62), (67, 66, 6), (68, 64, 6), (70, 75, 64), (71, 70, 69), (72, 73, 75), (75, 76, 74), (75, 77, 76), (75, 78, 77), (84, 85, 75), (85, 86, 75), (89, 90, 75), (91, 92, 75), (92, 94, 75), (98, 101, 100), (101, 102, 100), (102, 106, 100), (103, 109, 102), (108, 110, 109), (109, 113, 105), (110, 114, 109), (109, 112, 113), (115, 117, 114), (109, 116, 112), (117, 109, 114), (556, 118, 117), (118, 119, 117), (75, 121, 79), (75, 122, 121), (75, 125, 124), (126, 128, 127), (128, 75, 129), (75, 130, 129), (75, 131, 130), (131, 75, 132), (95, 137, 136), (136, 135, 75), (138, 139, 136), (139, 140, 136), (141, 142, 140), (147, 136, 143), (150, 154, 153), (153, 151, 152), (155, 158, 153), (153, 162, 157), (159, 164, 163), (162, 166, 160), (165, 167, 163), (162, 136, 166), (153, 136, 162), (136, 147, 557), (163, 136, 153), (169, 170, 163), (171, 173, 170), (174, 175, 163), (178, 179, 177), (180, 181, 163), (182, 183, 163), (186, 187, 163), (189, 190, 163), (109, 193, 194), (199, 198, 195), (199, 200, 201), (199, 203, 200), (203, 205, 202), (199, 204, 205), (206, 208, 190), (199, 212, 204), (209, 163, 208), (210, 213, 163), (199, 211, 212), (109, 192, 96), (119, 216, 109), (109, 191, 192), (217, 218, 216), (109, 194, 191), (219, 220, 109), (228, 227, 222), (559, 229, 109), (229, 232, 109), (233, 237, 109), (241, 240, 224), (236, 241, 224), (237, 199, 109), (240, 239, 234), (240, 199, 238), (243, 199, 240), (245, 226, 222), (247, 249, 248), (135, 247, 246), (135, 249, 247), (135, 251, 250), (135, 252, 251), (253, 135, 254), (135, 255, 254), (255, 135, 256), (135, 257, 256), (215, 258, 213), (199, 259, 211), (258, 260, 163), (199, 163, 259), (263, 199, 262), (264, 265, 199), (265, 266, 199), (135, 270, 269), (135, 273, 272), (135, 163, 278), (163, 279, 277), (163, 280, 279), (282, 163, 268), (283, 284, 163), (284, 286, 163), (285, 287, 286), (288, 163, 287), (290, 291, 163), (301, 300, 297), (305, 304, 300), (306, 349, 305), (307, 310, 349), (349, 313, 309), (311, 314, 349), (349, 316, 313), (314, 317, 349), (318, 321, 317), (320, 324, 319), (329, 333, 331), (333, 335, 332), (163, 336, 280), (163, 339, 338), (341, 344, 340), (163, 345, 343), (341, 163, 344), (345, 326, 325), (163, 328, 345), (163, 330, 328), (349, 348, 315), (321, 349, 317), (322, 350, 349), (324, 354, 353), (350, 355, 349), (354, 360, 352), (365, 364, 359), (362, 366, 361), (368, 367, 363), (365, 368, 364), (368, 366, 367), (370, 371, 368), (371, 372, 368), (368, 382, 349), (373, 374, 368), (375, 383, 368), (378, 379, 377), (163, 379, 378), (163, 380, 379), (163, 378, 333), (383, 384, 368), (385, 368, 384), (386, 368, 385), (384, 389, 388), (390, 384, 388), (390, 391, 384), (392, 385, 384), (395, 163, 397), (163, 398, 397), (401, 400, 368), (406, 405, 404), (407, 382, 368), (408, 409, 368), (410, 368, 386), (413, 399, 368), (163, 415, 414), (418, 417, 163), (163, 430, 418), (382, 578, 163), (419, 420, 368), (421, 407, 420), (422, 382, 407), (418, 430, 429), (433, 432, 163), (163, 562, 433), (437, 436, 435), (437, 163, 438), (426, 439, 382), (440, 439, 426), (441, 442, 439), (443, 444, 439), (446, 448, 447), (163, 451, 450), (452, 451, 163), (452, 454, 453), (456, 455, 454), (163, 456, 454), (456, 458, 457), (163, 458, 456), (458, 461, 460), (462, 461, 458), (462, 465, 464), (163, 465, 462), (449, 467, 439), (467, 468, 439), (468, 469, 439), (469, 471, 439), (465, 478, 477), (478, 481, 480), (163, 486, 485), (486, 488, 487), (476, 492, 382), (493, 494, 382), (495, 496, 382), (498, 502, 382), (501, 504, 500), (510, 509, 506), (509, 513, 508), (517, 516, 514), (517, 501, 516), (518, 519, 517), (519, 501, 517), (520, 521, 510), (522, 523, 510), (525, 545, 510), (163, 529, 528), (529, 163, 530), (163, 532, 531), (507, 535, 382), (513, 537, 512), (537, 539, 536), (539, 544, 538), (537, 534, 539), (510, 534, 537), (545, 534, 510), (546, 534, 545), (547, 534, 546), (548, 549, 534), (550, 579, 549), (551, 579, 550), (552, 553, 579), (553, 554, 579), (578, 569, 567), (569, 572, 573), (578, 572, 569), (575, 574, 578), (578, 576, 533), (578, 564, 576), (578, 565, 564), (577, 567, 566), (578, 567, 577), (581, 580, 579), (583, 584, 579), (584, 585, 579), (586, 587, 579), (590, 589, 579), (593, 592, 588), (592, 595, 579), (597, 596, 579), (595, 597, 579), (596, 581, 579), (578, 601, 600), (578, 599, 575), (608, 607, 579), (609, 608, 579), (605, 604, 579), (611, 612, 605), (612, 604, 605), (612, 613, 604), (615, 616, 604), (617, 619, 604), (602, 603, 620), (620, 603, 621), (578, 623, 622), (578, 645, 625), (627, 626, 604), (628, 627, 604), (631, 632, 626), (637, 638, 626), (639, 640, 626), (642, 643, 641), (645, 578, 646), (578, 649, 648), (578, 651, 650), (578, 654, 653), (578, 656, 655), (661, 658, 657), (578, 661, 657), (658, 661, 660), (578, 664, 662), (578, 674, 664), (677, 676, 675), (678, 677, 674), (678, 681, 679), (678, 683, 680), (673, 684, 685), (684, 694, 693), (684, 696, 695), (696, 698, 697), (684, 699, 1143), (678, 700, 684), (684, 702, 701), (678, 704, 703), (678, 705, 704), (678, 708, 707), (708, 710, 709), (710, 712, 711), (717, 716, 714), (717, 715, 716), (841, 678, 578), (626, 841, 578), (715, 721, 718), (725, 726, 724), (722, 717, 725), (717, 727, 725), (717, 731, 730), (731, 841, 732), (841, 734, 733), (841, 736, 734), (841, 738, 736), (738, 741, 739), (841, 743, 740), (841, 742, 743), (841, 744, 742), (841, 745, 744), (841, 746, 745), (753, 752, 719), (841, 754, 748), (841, 755, 754), (841, 757, 756), (841, 758, 757), (841, 759, 758), (749, 841, 626), (765, 749, 626), (762, 765, 626), (768, 763, 626), (771, 770, 762), (772, 771, 626), (773, 772, 626), (776, 777, 775), (781, 780, 775), (782, 749, 778), (782, 783, 749), (784, 760, 749), (787, 786, 626), (719, 788, 751), (786, 789, 626), (788, 792, 791), (793, 761, 626), (789, 793, 626), (792, 796, 795), (719, 798, 797), (719, 800, 799), (719, 802, 801), (719, 803, 802), (809, 719, 752), (811, 810, 809), (813, 812, 719), (814, 813, 719), (803, 815, 805), (817, 816, 719), (816, 818, 719), (719, 821, 820), (719, 822, 821), (818, 822, 719), (841, 823, 759), (841, 825, 824), (841, 829, 828), (827, 832, 831), (832, 841, 833), (841, 836, 834), (837, 838, 835), (920, 840, 841), (845, 844, 841), (844, 847, 841), (849, 846, 841), (851, 850, 841), (847, 851, 841), (857, 859, 854), (856, 843, 841), (861, 845, 841), (749, 863, 862), (749, 865, 864), (785, 871, 760), (874, 875, 869), (875, 1015, 870), (881, 880, 876), (883, 885, 882), (885, 887, 884), (887, 889, 886), (894, 888, 889), (893, 892, 890), (894, 893, 891), (887, 896, 894), (899, 896, 887), (899, 900, 898), (899, 901, 900), (899, 904, 903), (840, 905, 839), (906, 907, 883), (840, 911, 905), (908, 914, 887), (840, 909, 910), (912, 915, 914), (913, 918, 1145), (840, 913, 909), (899, 917, 918), (840, 899, 913), (841, 923, 922), (841, 925, 924), (841, 927, 925), (926, 927, 841), (841, 928, 926), (841, 930, 929), (841, 931, 930), (934, 933, 920), (933, 936, 920), (936, 937, 920), (937, 939, 920), (942, 943, 841), (841, 943, 931), (943, 946, 945), (842, 950, 942), (949, 950, 842), (842, 953, 952), (955, 954, 842), (964, 963, 841), (965, 964, 841), (967, 944, 841), (841, 968, 967), (963, 1146, 968), (963, 969, 1146), (971, 970, 841), (973, 972, 841), (970, 973, 841), (979, 978, 841), (981, 980, 841), (982, 981, 841), (841, 962, 960), (841, 983, 966), (841, 984, 983), (986, 985, 980), (988, 984, 841), (856, 975, 843), (990, 989, 856), (991, 990, 846), (856, 992, 975), (989, 993, 856), (993, 996, 995), (867, 997, 866), (1000, 999, 997), (999, 998, 997), (867, 1001, 1000), (1006, 1003, 867), (867, 1003, 1002), (870, 1005, 749), (1005, 1006, 867), (1012, 1011, 1010), (1006, 1013, 1004), (1016, 1018, 1017), (1019, 1005, 870), (1019, 1020, 1005), (899, 1022, 1021), (899, 1023, 1022), (840, 1023, 899), (1023, 1025, 1024), (1023, 1026, 1025), (840, 1026, 1023), (1028, 840, 920), (1026, 1030, 1029), (840, 1030, 1026), (840, 1033, 1032), (1035, 1034, 840), (1036, 1035, 1028), (1039, 1038, 1034), (840, 1040, 1037), (1042, 1041, 840), (1045, 1044, 840), (840, 1046, 1040), (1049, 1048, 1044), (1052, 1051, 1048), (1046, 1054, 1053), (1055, 1050, 840), (1058, 1057, 1055), (1064, 1063, 920), (920, 1067, 1066), (920, 1069, 1067), (1068, 1069, 920), (1071, 1070, 1069), (1072, 1071, 1068), (1074, 1073, 1070), (941, 1075, 920), (1076, 1077, 1061), (1078, 1064, 1061), (954, 1080, 1079), (1081, 1080, 954), (1087, 1086, 1084), (1005, 1090, 1089), (1092, 1091, 1005), (1095, 1094, 1005), (1005, 1096, 1093), (1005, 1097, 1096), (1101, 1100, 1005), (1102, 1101, 1005), (1005, 1104, 1103), (1105, 1100, 1101), (1005, 1109, 1104), (1100, 1109, 1005), (1111, 1110, 1100), (1112, 1111, 1100), (1116, 1115, 1109), (1117, 1116, 1109), (1118, 1117, 1109), (1116, 1114, 1115), (1122, 1121, 1114), (1123, 1122, 1116), (1124, 1120, 1121), (1125, 1124, 1122), (1128, 1127, 1120), (1129, 1128, 1120), (1131, 1130, 1126), (1132, 1131, 1127), (1134, 1135, 1133), (1085, 1084, 1083), (1057, 1137, 1136), (1140, 1148, 1139), (692, 1149, 626), (1149, 1151, 626), (1152, 1154, 1151), (1154, 626, 1151), (1155, 1158, 1156), (1157, 1159, 1158), (1160, 1161, 1159), (1163, 1164, 626), (1166, 1167, 626), (1168, 1169, 626), (1172, 1175, 1171), (1173, 1182, 1172), (1170, 1178, 1169), (1182, 1181, 1175), (1177, 1183, 1176), (1179, 1185, 626), (1181, 1189, 1180), (1186, 1192, 626), (1181, 1192, 1189), (1191, 1194, 1196), (1196, 1192, 1190), (1194, 1197, 1196), (1198, 1196, 1197), (1198, 1192, 1196), (1200, 1201, 1192), (1203, 1202, 1192), (1205, 1204, 1192), (1206, 1205, 1202), (1209, 1208, 719), (1210, 1209, 719), (1212, 1208, 1209), (1204, 1213, 1192), (1213, 719, 1192), (1217, 1216, 719), (1218, 1217, 1213), (1216, 1219, 719), (1222, 1207, 719), (1223, 1222, 719), (1226, 1225, 1207), (1227, 1226, 1222), (1228, 719, 1207), (1229, 1228, 1207), (1231, 1230, 1228), (1233, 1232, 719), (1235, 1234, 719), (1236, 1210, 719), (1238, 1237, 1208), (1240, 1239, 1237), (1245, 1244, 719), (1245, 1246, 1244), (1248, 1244, 1246), (1249, 753, 719), (1244, 1249, 719), (1250, 1249, 1244), (1251, 753, 1249), (807, 752, 753), (1252, 807, 753)])
me_mesh.update()

# ---- objects
ob_mycurve = bpy.data.objects.new('myCurve', me_mesh)

# ---- transforms, parenting, visibility, modifiers, constraints
ob_mycurve.location = (0.0, 0.0, 0.0)
_m = ob_mycurve.modifiers.new('Auto Smooth', 'NODES')
_m.node_group = ng_auto_smooth
_gi = [s.identifier for s in ng_auto_smooth.interface.items_tree if s.item_type == 'SOCKET' and s.in_out == 'INPUT']
_m[_gi[1]] = 3.142  # Angle

# ---- collection membership
scene.collection.objects.link(ob_mycurve)

# ---- scene / render settings (as saved in the file)
scene.frame_start = 1; scene.frame_end = 250; scene.frame_set(1)
scene.render.engine = 'BLENDER_EEVEE_NEXT'
scene.cycles.sampling_pattern = 'TABULATED_SOBOL'
scene.cycles.use_light_tree = False
scene.view_settings.view_transform = 'Filmic'
bpy.context.view_layer.update()

# ---- added for rendering (the .blend has no active camera and no usable light): camera, sun
cam_auto = bpy.data.cameras.new('AutoCamera')
cam_auto.lens = 50.0
cam_auto.sensor_width = 36.0
cam_auto.clip_end = 1000.0
ob_auto_camera = bpy.data.objects.new('AutoCamera', cam_auto)
scene.collection.objects.link(ob_auto_camera)
ob_auto_camera.location = (49.6072, 28.3803, 7.15878)
ob_auto_camera.rotation_euler = (1.09748, -7.21219e-08, 0.694738)
scene.camera = ob_auto_camera
light_auto_sun = bpy.data.lights.new('AutoSun', 'SUN')
light_auto_sun.energy = 3.0
light_auto_sun.angle = 0.0523599
ob_auto_sun = bpy.data.objects.new('AutoSun', light_auto_sun)
scene.collection.objects.link(ob_auto_sun)
ob_auto_sun.rotation_euler = (0.872665, 0.174533, 0.523599)
bpy.context.view_layer.update()
